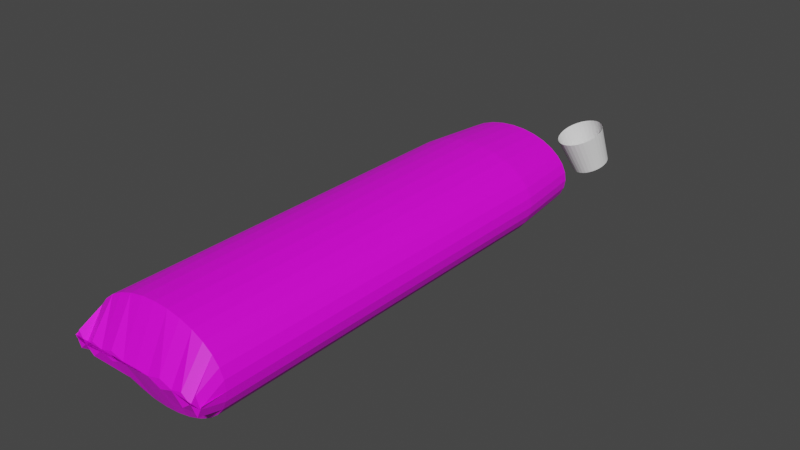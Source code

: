 # Source: texturaPasta.blend  (saved by Blender 3.4.6; exported with 4.5.12 LTS)
import bpy
from mathutils import Matrix  # noqa: F401  (used for matrix-valued properties, if any)

bpy.ops.wm.read_factory_settings(use_empty=True)
scene = bpy.context.scene
scene.name = 'Scene'

# ---- collections
col_collection = bpy.data.collections.new('Collection'); scene.collection.children.link(col_collection)

# ---- images (referenced by path relative to the original .blend; pixels are not part of the script)
import os
ASSET_DIR = os.environ.get("B2B_ASSET_DIR", "")  # directory of the original .blend (textures are referenced by path, not embedded)
HERE = os.path.dirname(os.path.abspath(__file__))  # packed textures are extracted next to this script under _unpacked/

def load_image(name, relpath, width, height, colorspace="sRGB"):
    """Load a texture the original file referenced (path relative to the .blend, or extracted next to this script)."""
    p = next((c for c in (os.path.join(HERE, relpath), os.path.join(ASSET_DIR, relpath)) if relpath and os.path.exists(c)), "")
    if p:
        img = bpy.data.images.load(p, check_existing=True)
        img.name = name
    else:  # same state as the original file: an image datablock whose file is absent (Cycles renders it pink)
        img = bpy.data.images.new(name, width, height)
        img.source = "FILE"
        img.filepath = "//" + (relpath or name)
    img.colorspace_settings.name = colorspace
    return img
img_tubo_jpg = load_image('tubo.jpg', 'tubo.jpg', 1024, 1024, 'sRGB')
img_pasta_jpg = load_image('pasta.jpg', 'pasta.jpg', 1024, 1024, 'sRGB')

# ---- materials (node trees are filled in below, after node groups)
mat_tubo = bpy.data.materials.new('Tubo')
mat_tubo.use_transparent_shadow = False
mat_material_001 = bpy.data.materials.new('Material.001')
mat_material_001.use_transparent_shadow = False

# ---- material node trees
mat_tubo.use_nodes = True; mat_tubo.node_tree.nodes.clear()
_N = mat_tubo.node_tree.nodes; _L = mat_tubo.node_tree.links
n0 = _N.new('ShaderNodeBsdfPrincipled'); n0.name = 'BSDF Principista'; n0.location = (10, 300)
n0.distribution = 'GGX'
n0.subsurface_method = 'RANDOM_WALK_SKIN'
n0.inputs[3].default_value = 1.45
n0.inputs[27].default_value = (0.0, 0.0, 0.0, 1.0)
n0.inputs[28].default_value = 1.0
n1 = _N.new('ShaderNodeOutputMaterial'); n1.name = 'Material'; n1.location = (300, 300)
n2 = _N.new('ShaderNodeTexImage'); n2.name = 'Imagen'; n2.location = (-280, 275)
n2.image = img_tubo_jpg
_L.new(n0.outputs[0], n1.inputs[0])
_L.new(n2.outputs[0], n0.inputs[0])
n1.is_active_output = True
mat_material_001.use_nodes = True; mat_material_001.node_tree.nodes.clear()
_N = mat_material_001.node_tree.nodes; _L = mat_material_001.node_tree.links
n0 = _N.new('ShaderNodeBsdfPrincipled'); n0.name = 'BSDF Principista'; n0.location = (10, 300)
n0.distribution = 'GGX'
n0.subsurface_method = 'RANDOM_WALK_SKIN'
n0.inputs[3].default_value = 1.45
n0.inputs[27].default_value = (0.0, 0.0, 0.0, 1.0)
n0.inputs[28].default_value = 1.0
n1 = _N.new('ShaderNodeOutputMaterial'); n1.name = 'Material'; n1.location = (300, 300)
n2 = _N.new('ShaderNodeTexImage'); n2.name = 'Imagen'; n2.location = (-280, 275)
n2.image = img_pasta_jpg
_L.new(n0.outputs[0], n1.inputs[0])
_L.new(n2.outputs[0], n0.inputs[0])
n1.is_active_output = True

# ---- world
world_world = bpy.data.worlds.new('World'); scene.world = world_world
world_world.use_nodes = True; world_world.node_tree.nodes.clear()
_N = world_world.node_tree.nodes; _L = world_world.node_tree.links
n0 = _N.new('ShaderNodeOutputWorld'); n0.name = 'World Output'; n0.location = (300, 300)
n1 = _N.new('ShaderNodeBackground'); n1.name = 'Background'; n1.location = (10, 300)
n1.inputs[0].default_value = (0.05088, 0.05088, 0.05088, 1.0)
_L.new(n1.outputs[0], n0.inputs[0])
n0.is_active_output = True
world_world.color = (0.05088, 0.05088, 0.05088)
world_world.use_sun_shadow = False
world_world.sun_shadow_jitter_overblur = 0.0

# ---- meshes
me_cilindro = bpy.data.meshes.new('Cilindro')
me_cilindro.from_pydata([(1.234e-09, 0.8981, -1.0), (0.0, 0.01817, 1.0), (0.1752, 0.8808, -1.0), (0.1951, -0.00105, 1.0), (0.3437, 0.8297, -1.0), (0.3827, 0.083, 1.0), (0.4989, 0.7467, -1.0), (0.5556, -0.009407, 1.0), (0.635, 0.635, -1.0), (0.7071, 0.05326, 1.0), (0.7467, 0.4989, -1.0), (0.8315, -0.09828, 1.0), (0.8297, 0.3437, -1.0), (0.9239, 0.1365, 1.0), (0.8808, 0.1752, -1.0), (0.9808, -0.05112, 1.0), (0.8981, -2.602e-09, -1.0), (1.0, 0.0, 1.0), (0.8808, -0.1752, -1.0), (0.9808, -0.06862, 1.0), (0.8297, -0.3437, -1.0), (0.9239, -0.2562, 1.0), (0.7467, -0.4989, -1.0), (0.8315, -0.07924, 1.0), (0.635, -0.635, -1.0), (0.7071, -0.2308, 1.0), (0.4989, -0.7467, -1.0), (0.5556, -0.02329, 1.0), (0.3437, -0.8297, -1.0), (0.3827, -0.1157, 1.0), (0.1752, -0.8808, -1.0), (0.1951, -0.00148, 1.0), (1.234e-09, -0.8981, -1.0), (0.0, -0.0207, 1.0), (-0.1752, -0.8808, -1.0), (-0.1951, -0.00148, 1.0), (-0.3437, -0.8297, -1.0), (-0.3827, -0.1157, 1.0), (-0.4989, -0.7467, -1.0), (-0.5556, -0.02329, 1.0), (-0.635, -0.635, -1.0), (-0.7071, -0.2308, 1.0), (-0.7467, -0.4989, -1.0), (-0.8315, -0.07924, 1.0), (-0.8297, -0.3437, -1.0), (-0.9239, -0.2131, 1.0), (-0.8808, -0.1752, -1.0), (-0.9808, -0.02552, 1.0), (-0.8981, -2.602e-09, -1.0), (-1.0, 0.0, 1.0), (-0.8808, 0.1752, -1.0), (-0.9808, -0.05842, 1.0), (-0.8297, 0.3437, -1.0), (-0.9239, 0.1292, 1.0), (-0.7467, 0.4989, -1.0), (-0.8315, -0.09828, 1.0), (-0.635, 0.635, -1.0), (-0.7071, 0.05326, 1.0), (-0.4989, 0.7467, -1.0), (-0.5556, -0.009407, 1.0), (-0.3437, 0.8297, -1.0), (-0.3827, 0.083, 1.0), (-0.1752, 0.8808, -1.0), (-0.1951, -0.00105, 1.0), (0.0, 1.0, -0.7004), (0.1951, 0.9808, -0.7004), (0.3827, 0.9239, -0.7004), (0.5556, 0.8315, -0.7004), (0.7071, 0.7071, -0.7004), (0.8315, 0.5556, -0.7004), (0.9239, 0.3827, -0.7004), (0.9808, 0.1951, -0.7004), (1.0, 0.0, -0.7004), (0.9808, -0.1951, -0.7004), (0.9239, -0.3827, -0.7004), (0.8315, -0.5556, -0.7004), (0.7071, -0.7071, -0.7004), (0.5556, -0.8315, -0.7004), (0.3827, -0.9239, -0.7004), (0.1951, -0.9808, -0.7004), (0.0, -1.0, -0.7004), (-0.1951, -0.9808, -0.7004), (-0.3827, -0.9239, -0.7004), (-0.5556, -0.8315, -0.7004), (-0.7071, -0.7071, -0.7004), (-0.8315, -0.5556, -0.7004), (-0.9239, -0.3827, -0.7004), (-0.9808, -0.1951, -0.7004), (-1.0, 0.0, -0.7004), (-0.9808, 0.1951, -0.7004), (-0.9239, 0.3827, -0.7004), (-0.8315, 0.5556, -0.7004), (-0.7071, 0.7071, -0.7004), (-0.5556, 0.8315, -0.7004), (-0.3827, 0.9239, -0.7004), (-0.1951, 0.9808, -0.7004), (0.0, 1.0, 0.9032), (0.1951, 0.9808, 0.9032), (0.3827, 0.9239, 0.9032), (0.5556, 0.8315, 0.9032), (0.7071, 0.7071, 0.9032), (0.8315, 0.5556, 0.9032), (0.9239, 0.3827, 0.9032), (0.9808, 0.1951, 0.9032), (1.0, 0.0, 0.9032), (0.9808, -0.1951, 0.9032), (0.9239, -0.3827, 0.9032), (0.8315, -0.5556, 0.9032), (0.7071, -0.7071, 0.9032), (0.5556, -0.8315, 0.9032), (0.3827, -0.9239, 0.9032), (0.1951, -0.9808, 0.9032), (0.0, -1.0, 0.9032), (-0.1951, -0.9808, 0.9032), (-0.3827, -0.9239, 0.9032), (-0.5556, -0.8315, 0.9032), (-0.7071, -0.7071, 0.9032), (-0.8315, -0.5556, 0.9032), (-0.9239, -0.3827, 0.9032), (-0.9808, -0.1951, 0.9032), (-1.0, 0.0, 0.9032), (-0.9808, 0.1951, 0.9032), (-0.9239, 0.3827, 0.9032), (-0.8315, 0.5556, 0.9032), (-0.7071, 0.7071, 0.9032), (-0.5556, 0.8315, 0.9032), (-0.3827, 0.9239, 0.9032), (-0.1951, 0.9808, 0.9032)], [], [(96, 1, 3, 97), (97, 3, 5, 98), (98, 5, 7, 99), (99, 7, 9, 100), (100, 9, 11, 101), (101, 11, 13, 102), (102, 13, 15, 103), (103, 15, 17, 104), (104, 17, 19, 105), (105, 19, 21, 106), (106, 21, 23, 107), (107, 23, 25, 108), (108, 25, 27, 109), (109, 27, 29, 110), (110, 29, 31, 111), (111, 31, 33, 112), (112, 33, 35, 113), (113, 35, 37, 114), (114, 37, 39, 115), (115, 39, 41, 116), (116, 41, 43, 117), (117, 43, 45, 118), (118, 45, 47, 119), (119, 47, 49, 120), (120, 49, 51, 121), (121, 51, 53, 122), (122, 53, 55, 123), (123, 55, 57, 124), (124, 57, 59, 125), (125, 59, 61, 126), (3, 1, 63, 61, 59, 57, 55, 53, 51, 49, 47, 45, 43, 41, 39, 37, 35, 33, 31, 29, 27, 25, 23, 21, 19, 17, 15, 13, 11, 9, 7, 5), (126, 61, 63, 127), (127, 63, 1, 96), (0, 2, 4, 6, 8, 10, 12, 14, 16, 18, 20, 22, 24, 26, 28, 30, 32, 34, 36, 38, 40, 42, 44, 46, 48, 50, 52, 54, 56, 58, 60, 62), (62, 95, 64, 0), (60, 94, 95, 62), (58, 93, 94, 60), (56, 92, 93, 58), (54, 91, 92, 56), (52, 90, 91, 54), (50, 89, 90, 52), (48, 88, 89, 50), (46, 87, 88, 48), (44, 86, 87, 46), (42, 85, 86, 44), (40, 84, 85, 42), (38, 83, 84, 40), (36, 82, 83, 38), (34, 81, 82, 36), (32, 80, 81, 34), (30, 79, 80, 32), (28, 78, 79, 30), (26, 77, 78, 28), (24, 76, 77, 26), (22, 75, 76, 24), (20, 74, 75, 22), (18, 73, 74, 20), (16, 72, 73, 18), (14, 71, 72, 16), (12, 70, 71, 14), (10, 69, 70, 12), (8, 68, 69, 10), (6, 67, 68, 8), (4, 66, 67, 6), (2, 65, 66, 4), (0, 64, 65, 2), (95, 127, 96, 64), (94, 126, 127, 95), (93, 125, 126, 94), (92, 124, 125, 93), (91, 123, 124, 92), (90, 122, 123, 91), (89, 121, 122, 90), (88, 120, 121, 89), (87, 119, 120, 88), (86, 118, 119, 87), (85, 117, 118, 86), (84, 116, 117, 85), (83, 115, 116, 84), (82, 114, 115, 83), (81, 113, 114, 82), (80, 112, 113, 81), (79, 111, 112, 80), (78, 110, 111, 79), (77, 109, 110, 78), (76, 108, 109, 77), (75, 107, 108, 76), (74, 106, 107, 75), (73, 105, 106, 74), (72, 104, 105, 73), (71, 103, 104, 72), (70, 102, 103, 71), (69, 101, 102, 70), (68, 100, 101, 69), (67, 99, 100, 68), (66, 98, 99, 67), (65, 97, 98, 66), (64, 96, 97, 65)])
_uv = me_cilindro.uv_layers.new(name='MapaUV')
_uv.uv.foreach_set('vector', [1.0, 0.9758, 1.0, 1.0, 0.9688, 1.0, 0.9687, 0.9758, 0.9687, 0.9758, 0.9688, 1.0, 0.9375, 1.0, 0.9375, 0.9758, 0.9375, 0.9758, 0.9375, 1.0, 0.9062, 1.0, 0.9062, 0.9758, 0.9062, 0.9758, 0.9062, 1.0, 0.875, 1.0, 0.875, 0.9758, 0.875, 0.9758, 0.875, 1.0, 0.8438, 1.0, 0.8438, 0.9758, 0.8438, 0.9758, 0.8438, 1.0, 0.8125, 1.0, 0.8125, 0.9758, 0.8125, 0.9758, 0.8125, 1.0, 0.7812, 1.0, 0.7812, 0.9758, 0.7812, 0.9758, 0.7812, 1.0, 0.75, 1.0, 0.75, 0.9758, 0.75, 0.9758, 0.75, 1.0, 0.7188, 1.0, 0.7188, 0.9758, 0.7188, 0.9758, 0.7188, 1.0, 0.6875, 1.0, 0.6875, 0.9758, 0.6875, 0.9758, 0.6875, 1.0, 0.6562, 1.0, 0.6562, 0.9758, 0.6562, 0.9758, 0.6562, 1.0, 0.625, 1.0, 0.625, 0.9758, 0.625, 0.9758, 0.625, 1.0, 0.5938, 1.0, 0.5938, 0.9758, 0.5938, 0.9758, 0.5938, 1.0, 0.5625, 1.0, 0.5625, 0.9758, 0.5625, 0.9758, 0.5625, 1.0, 0.5312, 1.0, 0.5312, 0.9758, 0.5312, 0.9758, 0.5312, 1.0, 0.5, 1.0, 0.5, 0.9758, 0.5, 0.9758, 0.5, 1.0, 0.4688, 1.0, 0.4688, 0.9758, 0.4688, 0.9758, 0.4688, 1.0, 0.4375, 1.0, 0.4375, 0.9758, 0.4375, 0.9758, 0.4375, 1.0, 0.4062, 1.0, 0.4062, 0.9758, 0.4062, 0.9758, 0.4062, 1.0, 0.375, 1.0, 0.375, 0.9758, 0.375, 0.9758, 0.375, 1.0, 0.3438, 1.0, 0.3438, 0.9758, 0.3438, 0.9758, 0.3438, 1.0, 0.3125, 1.0, 0.3125, 0.9758, 0.3125, 0.9758, 0.3125, 1.0, 0.2812, 1.0, 0.2812, 0.9758, 0.2812, 0.9758, 0.2812, 1.0, 0.25, 1.0, 0.25, 0.9758, 0.25, 0.9758, 0.25, 1.0, 0.2188, 1.0, 0.2188, 0.9758, 0.2188, 0.9758, 0.2188, 1.0, 0.1875, 1.0, 0.1875, 0.9758, 0.1875, 0.9758, 0.1875, 1.0, 0.1562, 1.0, 0.1562, 0.9758, 0.1562, 0.9758, 0.1562, 1.0, 0.125, 1.0, 0.125, 0.9758, 0.125, 0.9758, 0.125, 1.0, 0.09375, 1.0, 0.09375, 0.9758, 0.09375, 0.9758, 0.09375, 1.0, 0.0625, 1.0, 0.0625, 0.9758, 0.2968, 0.4854, 0.25, 0.49, 0.2032, 0.4854, 0.1582, 0.4717, 0.1167, 0.4496, 0.08029, 0.4197, 0.05045, 0.3833, 0.02827, 0.3418, 0.01461, 0.2968, 0.01, 0.25, 0.01461, 0.2032, 0.02827, 0.1582, 0.05045, 0.1167, 0.08029, 0.08029, 0.1167, 0.05045, 0.1582, 0.02827, 0.2032, 0.01461, 0.25, 0.01, 0.2968, 0.01461, 0.3418, 0.02827, 0.3833, 0.05045, 0.4197, 0.08029, 0.4496, 0.1167, 0.4717, 0.1582, 0.4854, 0.2032, 0.49, 0.25, 0.4854, 0.2968, 0.4717, 0.3418, 0.4496, 0.3833, 0.4197, 0.4197, 0.3833, 0.4496, 0.3418, 0.4717, 0.0625, 0.9758, 0.0625, 1.0, 0.03125, 1.0, 0.03125, 0.9758, 0.03125, 0.9758, 0.03125, 1.0, 0.0, 1.0, 0.0, 0.9758, 0.75, 0.49, 0.7968, 0.4854, 0.8418, 0.4717, 0.8833, 0.4496, 0.9197, 0.4197, 0.9496, 0.3833, 0.9717, 0.3418, 0.9854, 0.2968, 0.99, 0.25, 0.9854, 0.2032, 0.9717, 0.1582, 0.9496, 0.1167, 0.9197, 0.08029, 0.8833, 0.05045, 0.8418, 0.02827, 0.7968, 0.01461, 0.75, 0.01, 0.7032, 0.01461, 0.6582, 0.02827, 0.6167, 0.05045, 0.5803, 0.08029, 0.5504, 0.1167, 0.5283, 0.1582, 0.5146, 0.2032, 0.51, 0.25, 0.5146, 0.2968, 0.5283, 0.3418, 0.5504, 0.3833, 0.5803, 0.4197, 0.6167, 0.4496, 0.6582, 0.4717, 0.7032, 0.4854, 0.5099, 0.1127, 0.5089, 0.1578, 0.4995, 0.158, 0.5004, 0.1128, 0.5194, 0.1125, 0.5184, 0.1577, 0.5089, 0.1578, 0.5099, 0.1127, 0.5288, 0.1124, 0.5279, 0.1575, 0.5184, 0.1577, 0.5194, 0.1125, 0.5383, 0.1122, 0.5373, 0.1574, 0.5279, 0.1575, 0.5288, 0.1124, 0.5477, 0.1121, 0.5468, 0.1572, 0.5373, 0.1574, 0.5383, 0.1122, 0.5572, 0.1119, 0.5562, 0.1571, 0.5468, 0.1572, 0.5477, 0.1121, 0.5667, 0.1118, 0.5657, 0.1569, 0.5562, 0.1571, 0.5572, 0.1119, 0.5761, 0.1116, 0.5752, 0.1568, 0.5657, 0.1569, 0.5667, 0.1118, 0.4304, 0.1185, 0.4317, 0.1608, 0.4217, 0.1608, 0.4204, 0.1185, 0.4403, 0.1185, 0.4416, 0.1608, 0.4317, 0.1608, 0.4304, 0.1185, 0.4503, 0.1185, 0.4516, 0.1608, 0.4416, 0.1608, 0.4403, 0.1185, 0.4602, 0.1185, 0.4615, 0.1608, 0.4516, 0.1608, 0.4503, 0.1185, 0.4702, 0.1185, 0.4715, 0.1608, 0.4615, 0.1608, 0.4602, 0.1185, 0.4801, 0.1185, 0.4814, 0.1608, 0.4715, 0.1608, 0.4702, 0.1185, 0.4901, 0.1185, 0.4914, 0.1608, 0.4814, 0.1608, 0.4801, 0.1185, 0.5, 0.1185, 0.5013, 0.1608, 0.4914, 0.1608, 0.4901, 0.1185, 0.5099, 0.1185, 0.5113, 0.1608, 0.5013, 0.1608, 0.5, 0.1185, 0.5199, 0.1185, 0.5212, 0.1608, 0.5113, 0.1608, 0.5099, 0.1185, 0.5298, 0.1185, 0.5312, 0.1608, 0.5212, 0.1608, 0.5199, 0.1185, 0.5398, 0.1185, 0.5411, 0.1608, 0.5312, 0.1608, 0.5298, 0.1185, 0.5497, 0.1185, 0.5511, 0.1608, 0.5411, 0.1608, 0.5398, 0.1185, 0.5597, 0.1185, 0.561, 0.1608, 0.5511, 0.1608, 0.5497, 0.1185, 0.5696, 0.1185, 0.571, 0.1608, 0.561, 0.1608, 0.5597, 0.1185, 0.5796, 0.1185, 0.5809, 0.1608, 0.571, 0.1608, 0.5696, 0.1185, 0.4341, 0.1154, 0.433, 0.1601, 0.4238, 0.1602, 0.4248, 0.1156, 0.4433, 0.1153, 0.4423, 0.16, 0.433, 0.1601, 0.4341, 0.1154, 0.4526, 0.1152, 0.4515, 0.1599, 0.4423, 0.16, 0.4433, 0.1153, 0.4618, 0.1151, 0.4608, 0.1597, 0.4515, 0.1599, 0.4526, 0.1152, 0.4711, 0.115, 0.47, 0.1596, 0.4608, 0.1597, 0.4618, 0.1151, 0.4803, 0.1149, 0.4793, 0.1595, 0.47, 0.1596, 0.4711, 0.115, 0.4895, 0.1147, 0.4885, 0.1594, 0.4793, 0.1595, 0.4803, 0.1149, 0.4988, 0.1146, 0.4978, 0.1593, 0.4885, 0.1594, 0.4895, 0.1147, 0.5089, 0.1578, 0.5069, 0.9697, 0.4974, 0.9698, 0.4995, 0.158, 0.5184, 0.1577, 0.5164, 0.9695, 0.5069, 0.9697, 0.5089, 0.1578, 0.5279, 0.1575, 0.5258, 0.9694, 0.5164, 0.9695, 0.5184, 0.1577, 0.5373, 0.1574, 0.5353, 0.9692, 0.5258, 0.9694, 0.5279, 0.1575, 0.5468, 0.1572, 0.5447, 0.9691, 0.5353, 0.9692, 0.5373, 0.1574, 0.5562, 0.1571, 0.5542, 0.9689, 0.5447, 0.9691, 0.5468, 0.1572, 0.5657, 0.1569, 0.5636, 0.9688, 0.5542, 0.9689, 0.5562, 0.1571, 0.5752, 0.1568, 0.5731, 0.9686, 0.5636, 0.9688, 0.5657, 0.1569, 0.4317, 0.1608, 0.433, 0.9697, 0.4231, 0.9697, 0.4217, 0.1608, 0.4416, 0.1608, 0.443, 0.9697, 0.433, 0.9697, 0.4317, 0.1608, 0.4516, 0.1608, 0.4529, 0.9697, 0.443, 0.9697, 0.4416, 0.1608, 0.4615, 0.1608, 0.4629, 0.9697, 0.4529, 0.9697, 0.4516, 0.1608, 0.4715, 0.1608, 0.4728, 0.9697, 0.4629, 0.9697, 0.4615, 0.1608, 0.4814, 0.1608, 0.4827, 0.9697, 0.4728, 0.9697, 0.4715, 0.1608, 0.4914, 0.1608, 0.4927, 0.9697, 0.4827, 0.9697, 0.4814, 0.1608, 0.5013, 0.1608, 0.5026, 0.9697, 0.4927, 0.9697, 0.4914, 0.1608, 0.5113, 0.1608, 0.5126, 0.9697, 0.5026, 0.9697, 0.5013, 0.1608, 0.5212, 0.1608, 0.5225, 0.9697, 0.5126, 0.9697, 0.5113, 0.1608, 0.5312, 0.1608, 0.5325, 0.9697, 0.5225, 0.9697, 0.5212, 0.1608, 0.5411, 0.1608, 0.5424, 0.9697, 0.5325, 0.9697, 0.5312, 0.1608, 0.5511, 0.1608, 0.5524, 0.9697, 0.5424, 0.9697, 0.5411, 0.1608, 0.561, 0.1608, 0.5623, 0.9697, 0.5524, 0.9697, 0.5511, 0.1608, 0.571, 0.1608, 0.5723, 0.9697, 0.5623, 0.9697, 0.561, 0.1608, 0.5809, 0.1608, 0.5822, 0.9697, 0.5723, 0.9697, 0.571, 0.1608, 0.433, 0.1601, 0.4306, 0.9692, 0.4213, 0.9693, 0.4238, 0.1602, 0.4423, 0.16, 0.4398, 0.9691, 0.4306, 0.9692, 0.433, 0.1601, 0.4515, 0.1599, 0.4491, 0.969, 0.4398, 0.9691, 0.4423, 0.16, 0.4608, 0.1597, 0.4583, 0.9688, 0.4491, 0.969, 0.4515, 0.1599, 0.47, 0.1596, 0.4676, 0.9687, 0.4583, 0.9688, 0.4608, 0.1597, 0.4793, 0.1595, 0.4768, 0.9686, 0.4676, 0.9687, 0.47, 0.1596, 0.4885, 0.1594, 0.4861, 0.9685, 0.4768, 0.9686, 0.4793, 0.1595, 0.4978, 0.1593, 0.4953, 0.9684, 0.4861, 0.9685, 0.4885, 0.1594])
me_cilindro.materials.append(mat_tubo)
me_cilindro.update()
me_cilindro_001 = bpy.data.meshes.new('Cilindro.001')
me_cilindro_001.from_pydata([(0.0, 1.0, -1.0), (0.0, 1.0, 1.0), (0.1951, 0.9808, -1.0), (0.1951, 0.9808, 1.0), (0.3827, 0.9239, -1.0), (0.3827, 0.9239, 1.0), (0.5556, 0.8315, -1.0), (0.5556, 0.8315, 1.0), (0.7071, 0.7071, -1.0), (0.7071, 0.7071, 1.0), (0.8315, 0.5556, -1.0), (0.8315, 0.5556, 1.0), (0.9239, 0.3827, -1.0), (0.9239, 0.3827, 1.0), (0.9808, 0.1951, -1.0), (0.9808, 0.1951, 1.0), (1.0, 0.0, -1.0), (1.0, 0.0, 1.0), (0.9808, -0.1951, -1.0), (0.9808, -0.1951, 1.0), (0.9239, -0.3827, -1.0), (0.9239, -0.3827, 1.0), (0.8315, -0.5556, -1.0), (0.8315, -0.5556, 1.0), (0.7071, -0.7071, -1.0), (0.7071, -0.7071, 1.0), (0.5556, -0.8315, -1.0), (0.5556, -0.8315, 1.0), (0.3827, -0.9239, -1.0), (0.3827, -0.9239, 1.0), (0.1951, -0.9808, -1.0), (0.1951, -0.9808, 1.0), (0.0, -1.0, -1.0), (0.0, -1.0, 1.0), (-0.1951, -0.9808, -1.0), (-0.1951, -0.9808, 1.0), (-0.3827, -0.9239, -1.0), (-0.3827, -0.9239, 1.0), (-0.5556, -0.8315, -1.0), (-0.5556, -0.8315, 1.0), (-0.7071, -0.7071, -1.0), (-0.7071, -0.7071, 1.0), (-0.8315, -0.5556, -1.0), (-0.8315, -0.5556, 1.0), (-0.9239, -0.3827, -1.0), (-0.9239, -0.3827, 1.0), (-0.9808, -0.1951, -1.0), (-0.9808, -0.1951, 1.0), (-1.0, 0.0, -1.0), (-1.0, 0.0, 1.0), (-0.9808, 0.1951, -1.0), (-0.9808, 0.1951, 1.0), (-0.9239, 0.3827, -1.0), (-0.9239, 0.3827, 1.0), (-0.8315, 0.5556, -1.0), (-0.8315, 0.5556, 1.0), (-0.7071, 0.7071, -1.0), (-0.7071, 0.7071, 1.0), (-0.5556, 0.8315, -1.0), (-0.5556, 0.8315, 1.0), (-0.3827, 0.9239, -1.0), (-0.3827, 0.9239, 1.0), (-0.1951, 0.9808, -1.0), (-0.1951, 0.9808, 1.0)], [], [(0, 1, 3, 2), (2, 3, 5, 4), (4, 5, 7, 6), (6, 7, 9, 8), (8, 9, 11, 10), (10, 11, 13, 12), (12, 13, 15, 14), (14, 15, 17, 16), (16, 17, 19, 18), (18, 19, 21, 20), (20, 21, 23, 22), (22, 23, 25, 24), (24, 25, 27, 26), (26, 27, 29, 28), (28, 29, 31, 30), (30, 31, 33, 32), (32, 33, 35, 34), (34, 35, 37, 36), (36, 37, 39, 38), (38, 39, 41, 40), (40, 41, 43, 42), (42, 43, 45, 44), (44, 45, 47, 46), (46, 47, 49, 48), (48, 49, 51, 50), (50, 51, 53, 52), (52, 53, 55, 54), (54, 55, 57, 56), (56, 57, 59, 58), (58, 59, 61, 60), (3, 1, 63, 61, 59, 57, 55, 53, 51, 49, 47, 45, 43, 41, 39, 37, 35, 33, 31, 29, 27, 25, 23, 21, 19, 17, 15, 13, 11, 9, 7, 5), (60, 61, 63, 62), (62, 63, 1, 0)])
_uv = me_cilindro_001.uv_layers.new(name='MapaUV')
_uv.uv.foreach_set('vector', [1.0, 0.5, 1.0, 1.0, 0.9688, 1.0, 0.9688, 0.5, 0.9688, 0.5, 0.9688, 1.0, 0.9375, 1.0, 0.9375, 0.5, 0.9375, 0.5, 0.9375, 1.0, 0.9062, 1.0, 0.9062, 0.5, 0.9062, 0.5, 0.9062, 1.0, 0.875, 1.0, 0.875, 0.5, 0.875, 0.5, 0.875, 1.0, 0.8438, 1.0, 0.8438, 0.5, 0.8438, 0.5, 0.8438, 1.0, 0.8125, 1.0, 0.8125, 0.5, 0.8125, 0.5, 0.8125, 1.0, 0.7812, 1.0, 0.7812, 0.5, 0.7812, 0.5, 0.7812, 1.0, 0.75, 1.0, 0.75, 0.5, 0.75, 0.5, 0.75, 1.0, 0.7188, 1.0, 0.7188, 0.5, 0.7188, 0.5, 0.7188, 1.0, 0.6875, 1.0, 0.6875, 0.5, 0.6875, 0.5, 0.6875, 1.0, 0.6562, 1.0, 0.6562, 0.5, 0.6562, 0.5, 0.6562, 1.0, 0.625, 1.0, 0.625, 0.5, 0.625, 0.5, 0.625, 1.0, 0.5938, 1.0, 0.5938, 0.5, 0.5938, 0.5, 0.5938, 1.0, 0.5625, 1.0, 0.5625, 0.5, 0.5625, 0.5, 0.5625, 1.0, 0.5312, 1.0, 0.5312, 0.5, 0.5312, 0.5, 0.5312, 1.0, 0.5, 1.0, 0.5, 0.5, 0.5, 0.5, 0.5, 1.0, 0.4688, 1.0, 0.4688, 0.5, 0.4688, 0.5, 0.4688, 1.0, 0.4375, 1.0, 0.4375, 0.5, 0.4375, 0.5, 0.4375, 1.0, 0.4062, 1.0, 0.4062, 0.5, 0.4062, 0.5, 0.4062, 1.0, 0.375, 1.0, 0.375, 0.5, 0.375, 0.5, 0.375, 1.0, 0.3438, 1.0, 0.3438, 0.5, 0.3438, 0.5, 0.3438, 1.0, 0.3125, 1.0, 0.3125, 0.5, 0.3125, 0.5, 0.3125, 1.0, 0.2812, 1.0, 0.2812, 0.5, 0.2812, 0.5, 0.2812, 1.0, 0.25, 1.0, 0.25, 0.5, 0.25, 0.5, 0.25, 1.0, 0.2188, 1.0, 0.2188, 0.5, 0.2188, 0.5, 0.2188, 1.0, 0.1875, 1.0, 0.1875, 0.5, 0.1875, 0.5, 0.1875, 1.0, 0.1562, 1.0, 0.1562, 0.5, 0.1562, 0.5, 0.1562, 1.0, 0.125, 1.0, 0.125, 0.5, 0.125, 0.5, 0.125, 1.0, 0.09375, 1.0, 0.09375, 0.5, 0.09375, 0.5, 0.09375, 1.0, 0.0625, 1.0, 0.0625, 0.5, 0.2968, 0.4854, 0.25, 0.49, 0.2032, 0.4854, 0.1582, 0.4717, 0.1167, 0.4496, 0.08029, 0.4197, 0.05045, 0.3833, 0.02827, 0.3418, 0.01461, 0.2968, 0.01, 0.25, 0.01461, 0.2032, 0.02827, 0.1582, 0.05045, 0.1167, 0.08029, 0.08029, 0.1167, 0.05045, 0.1582, 0.02827, 0.2032, 0.01461, 0.25, 0.01, 0.2968, 0.01461, 0.3418, 0.02827, 0.3833, 0.05045, 0.4197, 0.08029, 0.4496, 0.1167, 0.4717, 0.1582, 0.4854, 0.2032, 0.49, 0.25, 0.4854, 0.2968, 0.4717, 0.3418, 0.4496, 0.3833, 0.4197, 0.4197, 0.3833, 0.4496, 0.3418, 0.4717, 0.0625, 0.5, 0.0625, 1.0, 0.03125, 1.0, 0.03125, 0.5, 0.03125, 0.5, 0.03125, 1.0, 0.0, 1.0, 0.0, 0.5])
me_cilindro_001.materials.append(mat_material_001)
me_cilindro_001.update()
me_cilindro_002 = bpy.data.meshes.new('Cilindro.002')
me_cilindro_002.from_pydata([(0.0, 1.0, -1.0), (-1.572e-07, 1.264, 1.0), (0.1951, 0.9808, -1.0), (0.2466, 1.24, 1.0), (0.3827, 0.9239, -1.0), (0.4836, 1.168, 1.0), (0.5556, 0.8315, -1.0), (0.7021, 1.051, 1.0), (0.7071, 0.7071, -1.0), (0.8937, 0.8937, 1.0), (0.8315, 0.5556, -1.0), (1.051, 0.7021, 1.0), (0.9239, 0.3827, -1.0), (1.168, 0.4836, 1.0), (0.9808, 0.1951, -1.0), (1.24, 0.2466, 1.0), (1.0, 0.0, -1.0), (1.264, 5.032e-07, 1.0), (0.9808, -0.1951, -1.0), (1.24, -0.2466, 1.0), (0.9239, -0.3827, -1.0), (1.168, -0.4836, 1.0), (0.8315, -0.5556, -1.0), (1.051, -0.7021, 1.0), (0.7071, -0.7071, -1.0), (0.8937, -0.8936, 1.0), (0.5556, -0.8315, -1.0), (0.7021, -1.051, 1.0), (0.3827, -0.9239, -1.0), (0.4836, -1.168, 1.0), (0.1951, -0.9808, -1.0), (0.2466, -1.24, 1.0), (0.0, -1.0, -1.0), (-1.572e-07, -1.264, 1.0), (-0.1951, -0.9808, -1.0), (-0.2466, -1.24, 1.0), (-0.3827, -0.9239, -1.0), (-0.4836, -1.168, 1.0), (-0.5556, -0.8315, -1.0), (-0.7021, -1.051, 1.0), (-0.7071, -0.7071, -1.0), (-0.8937, -0.8936, 1.0), (-0.8315, -0.5556, -1.0), (-1.051, -0.7021, 1.0), (-0.9239, -0.3827, -1.0), (-1.168, -0.4836, 1.0), (-0.9808, -0.1951, -1.0), (-1.24, -0.2466, 1.0), (-1.0, 0.0, -1.0), (-1.264, 5.032e-07, 1.0), (-0.9808, 0.1951, -1.0), (-1.24, 0.2466, 1.0), (-0.9239, 0.3827, -1.0), (-1.168, 0.4836, 1.0), (-0.8315, 0.5556, -1.0), (-1.051, 0.7021, 1.0), (-0.7071, 0.7071, -1.0), (-0.8937, 0.8937, 1.0), (-0.5556, 0.8315, -1.0), (-0.7021, 1.051, 1.0), (-0.3827, 0.9239, -1.0), (-0.4836, 1.168, 1.0), (-0.1951, 0.9808, -1.0), (-0.2466, 1.24, 1.0)], [], [(0, 1, 3, 2), (2, 3, 5, 4), (4, 5, 7, 6), (6, 7, 9, 8), (8, 9, 11, 10), (10, 11, 13, 12), (12, 13, 15, 14), (14, 15, 17, 16), (16, 17, 19, 18), (18, 19, 21, 20), (20, 21, 23, 22), (22, 23, 25, 24), (24, 25, 27, 26), (26, 27, 29, 28), (28, 29, 31, 30), (30, 31, 33, 32), (32, 33, 35, 34), (34, 35, 37, 36), (36, 37, 39, 38), (38, 39, 41, 40), (40, 41, 43, 42), (42, 43, 45, 44), (44, 45, 47, 46), (46, 47, 49, 48), (48, 49, 51, 50), (50, 51, 53, 52), (52, 53, 55, 54), (54, 55, 57, 56), (56, 57, 59, 58), (58, 59, 61, 60), (60, 61, 63, 62), (62, 63, 1, 0), (0, 2, 4, 6, 8, 10, 12, 14, 16, 18, 20, 22, 24, 26, 28, 30, 32, 34, 36, 38, 40, 42, 44, 46, 48, 50, 52, 54, 56, 58, 60, 62)])
_uv = me_cilindro_002.uv_layers.new(name='MapaUV')
_uv.uv.foreach_set('vector', [1.0, 0.5, 1.0, 1.0, 0.9688, 1.0, 0.9688, 0.5, 0.9688, 0.5, 0.9688, 1.0, 0.9375, 1.0, 0.9375, 0.5, 0.9375, 0.5, 0.9375, 1.0, 0.9062, 1.0, 0.9062, 0.5, 0.9062, 0.5, 0.9062, 1.0, 0.875, 1.0, 0.875, 0.5, 0.875, 0.5, 0.875, 1.0, 0.8438, 1.0, 0.8438, 0.5, 0.8438, 0.5, 0.8438, 1.0, 0.8125, 1.0, 0.8125, 0.5, 0.8125, 0.5, 0.8125, 1.0, 0.7812, 1.0, 0.7812, 0.5, 0.7812, 0.5, 0.7812, 1.0, 0.75, 1.0, 0.75, 0.5, 0.75, 0.5, 0.75, 1.0, 0.7188, 1.0, 0.7188, 0.5, 0.7188, 0.5, 0.7188, 1.0, 0.6875, 1.0, 0.6875, 0.5, 0.6875, 0.5, 0.6875, 1.0, 0.6562, 1.0, 0.6562, 0.5, 0.6562, 0.5, 0.6562, 1.0, 0.625, 1.0, 0.625, 0.5, 0.625, 0.5, 0.625, 1.0, 0.5938, 1.0, 0.5938, 0.5, 0.5938, 0.5, 0.5938, 1.0, 0.5625, 1.0, 0.5625, 0.5, 0.5625, 0.5, 0.5625, 1.0, 0.5312, 1.0, 0.5312, 0.5, 0.5312, 0.5, 0.5312, 1.0, 0.5, 1.0, 0.5, 0.5, 0.5, 0.5, 0.5, 1.0, 0.4688, 1.0, 0.4688, 0.5, 0.4688, 0.5, 0.4688, 1.0, 0.4375, 1.0, 0.4375, 0.5, 0.4375, 0.5, 0.4375, 1.0, 0.4062, 1.0, 0.4062, 0.5, 0.4062, 0.5, 0.4062, 1.0, 0.375, 1.0, 0.375, 0.5, 0.375, 0.5, 0.375, 1.0, 0.3438, 1.0, 0.3438, 0.5, 0.3438, 0.5, 0.3438, 1.0, 0.3125, 1.0, 0.3125, 0.5, 0.3125, 0.5, 0.3125, 1.0, 0.2812, 1.0, 0.2812, 0.5, 0.2812, 0.5, 0.2812, 1.0, 0.25, 1.0, 0.25, 0.5, 0.25, 0.5, 0.25, 1.0, 0.2188, 1.0, 0.2188, 0.5, 0.2188, 0.5, 0.2188, 1.0, 0.1875, 1.0, 0.1875, 0.5, 0.1875, 0.5, 0.1875, 1.0, 0.1562, 1.0, 0.1562, 0.5, 0.1562, 0.5, 0.1562, 1.0, 0.125, 1.0, 0.125, 0.5, 0.125, 0.5, 0.125, 1.0, 0.09375, 1.0, 0.09375, 0.5, 0.09375, 0.5, 0.09375, 1.0, 0.0625, 1.0, 0.0625, 0.5, 0.0625, 0.5, 0.0625, 1.0, 0.03125, 1.0, 0.03125, 0.5, 0.03125, 0.5, 0.03125, 1.0, 0.0, 1.0, 0.0, 0.5, 0.75, 0.49, 0.7968, 0.4854, 0.8418, 0.4717, 0.8833, 0.4496, 0.9197, 0.4197, 0.9496, 0.3833, 0.9717, 0.3418, 0.9854, 0.2968, 0.99, 0.25, 0.9854, 0.2032, 0.9717, 0.1582, 0.9496, 0.1167, 0.9197, 0.08029, 0.8833, 0.05045, 0.8418, 0.02827, 0.7968, 0.01461, 0.75, 0.01, 0.7032, 0.01461, 0.6582, 0.02827, 0.6167, 0.05045, 0.5803, 0.08029, 0.5504, 0.1167, 0.5283, 0.1582, 0.5146, 0.2032, 0.51, 0.25, 0.5146, 0.2968, 0.5283, 0.3418, 0.5504, 0.3833, 0.5803, 0.4197, 0.6167, 0.4496, 0.6582, 0.4717, 0.7032, 0.4854])
me_cilindro_002.update()

# ---- objects
ob_cilindro = bpy.data.objects.new('Cilindro', me_cilindro)
ob_cilindro_001 = bpy.data.objects.new('Cilindro.001', me_cilindro_001)
ob_cilindro_002 = bpy.data.objects.new('Cilindro.002', me_cilindro_002)

# ---- transforms, parenting, visibility, modifiers, constraints
ob_cilindro.location = (0.0, 0.0, 0.0)
ob_cilindro.rotation_euler = (1.571, 0.0, 0.0)
ob_cilindro.scale = (1.0, 0.6486, 3.319)
ob_cilindro_001.location = (0.0, 3.542, 0.0)
ob_cilindro_001.rotation_euler = (1.571, 1.571, 0.0)
ob_cilindro_001.scale = (0.2544, 0.2544, 0.2544)
ob_cilindro_002.location = (0.5141, 4.466, 0.0)
ob_cilindro_002.rotation_euler = (-0.378, -0.0, 2.425)
ob_cilindro_002.scale = (0.2616, 0.2616, 0.2616)

# ---- collection membership
col_collection.objects.link(ob_cilindro)
col_collection.objects.link(ob_cilindro_001)
col_collection.objects.link(ob_cilindro_002)

# ---- scene / render settings (as saved in the file)
scene.frame_start = 1; scene.frame_end = 250; scene.frame_set(1)
scene.render.engine = 'BLENDER_EEVEE_NEXT'
scene.cycles.sampling_pattern = 'TABULATED_SOBOL'
scene.cycles.use_light_tree = False
scene.view_settings.view_transform = 'Filmic'
bpy.context.view_layer.update()

# ---- added for rendering (the .blend has no active camera and no usable light): camera, sun
cam_auto = bpy.data.cameras.new('AutoCamera')
cam_auto.lens = 50.0
cam_auto.sensor_width = 36.0
cam_auto.clip_end = 1000.0
ob_auto_camera = bpy.data.objects.new('AutoCamera', cam_auto)
scene.collection.objects.link(ob_auto_camera)
ob_auto_camera.location = (8.0168, -8.7684, 6.40197)
ob_auto_camera.rotation_euler = (1.09748, -7.21219e-08, 0.694738)
scene.camera = ob_auto_camera
light_auto_sun = bpy.data.lights.new('AutoSun', 'SUN')
light_auto_sun.energy = 3.0
light_auto_sun.angle = 0.0523599
ob_auto_sun = bpy.data.objects.new('AutoSun', light_auto_sun)
scene.collection.objects.link(ob_auto_sun)
ob_auto_sun.rotation_euler = (0.872665, 0.174533, 0.523599)
bpy.context.view_layer.update()
